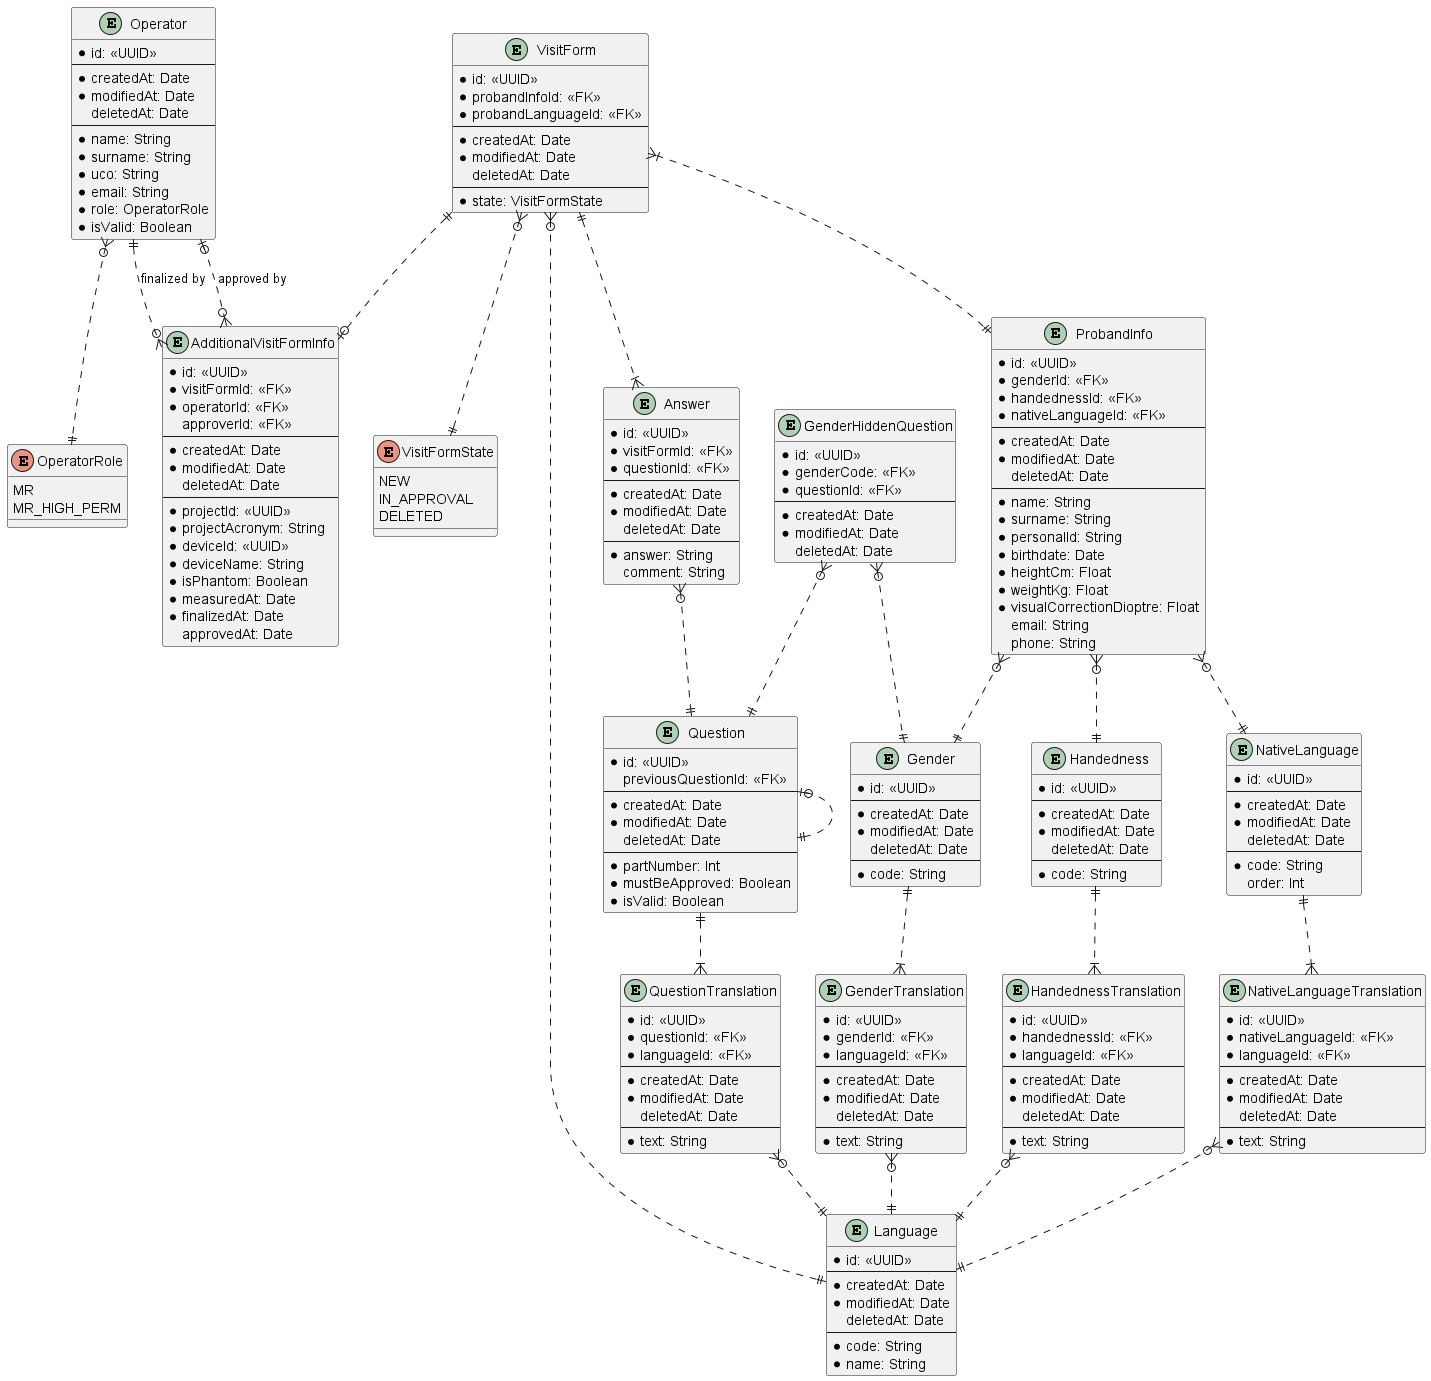

The diagram above was rendered by PlantUML. Its source (embedded in the PNG):
@startuml ProbandSafetyQuestionnaire

entity Operator {
  * id: <<UUID>>
  ---
  * createdAt: Date
  * modifiedAt: Date
  deletedAt: Date
  ---
  * name: String
  * surname: String
  * uco: String
  * email: String
  * role: OperatorRole
  * isValid: Boolean
}

enum OperatorRole {
  MR
  MR_HIGH_PERM
}

entity VisitForm {
  * id: <<UUID>>
  * probandInfoId: <<FK>>
  * probandLanguageId: <<FK>>
  ---
  * createdAt: Date
  * modifiedAt: Date
  deletedAt: Date
  ---
  * state: VisitFormState
}

enum VisitFormState {
  NEW
  IN_APPROVAL
  DELETED
}

entity AdditionalVisitFormInfo {
  * id: <<UUID>>
  * visitFormId: <<FK>>
  * operatorId: <<FK>>
  approverId: <<FK>>
  ---
  * createdAt: Date
  * modifiedAt: Date
  deletedAt: Date
  ---
  * projectId: <<UUID>>
  * projectAcronym: String
  * deviceId: <<UUID>>
  * deviceName: String
  * isPhantom: Boolean
  * measuredAt: Date
  * finalizedAt: Date
  approvedAt: Date
}

entity ProbandInfo {
  * id: <<UUID>>
  * genderId: <<FK>>
  * handednessId: <<FK>>
  * nativeLanguageId: <<FK>>
  ---
  * createdAt: Date
  * modifiedAt: Date
  deletedAt: Date
  ---
  * name: String
  * surname: String
  * personalId: String
  * birthdate: Date
  * heightCm: Float
  * weightKg: Float
  * visualCorrectionDioptre: Float
  email: String
  phone: String
}

entity Answer {
  * id: <<UUID>>
  * visitFormId: <<FK>>
  * questionId: <<FK>>
  ---
  * createdAt: Date
  * modifiedAt: Date
  deletedAt: Date
  ---
  * answer: String
  comment: String
}

entity Question {
  * id: <<UUID>>
  previousQuestionId: <<FK>>
  ---
  * createdAt: Date
  * modifiedAt: Date
  deletedAt: Date
  ---
  * partNumber: Int
  * mustBeApproved: Boolean
  * isValid: Boolean
}

entity QuestionTranslation {
  * id: <<UUID>>
  * questionId: <<FK>>
  * languageId: <<FK>>
  ---
  * createdAt: Date
  * modifiedAt: Date
  deletedAt: Date
  ---
  * text: String
}

entity GenderHiddenQuestion {
  * id: <<UUID>>
  * genderCode: <<FK>>
  * questionId: <<FK>>
  ---
  * createdAt: Date
  * modifiedAt: Date
  deletedAt: Date
}

entity Gender {
  * id: <<UUID>>
  ---
  * createdAt: Date
  * modifiedAt: Date
  deletedAt: Date
  ---
  * code: String
}

entity GenderTranslation {
  * id: <<UUID>>
  * genderId: <<FK>>
  * languageId: <<FK>>
  ---
  * createdAt: Date
  * modifiedAt: Date
  deletedAt: Date
  ---
  * text: String
}

entity Handedness {
  * id: <<UUID>>
  ---
  * createdAt: Date
  * modifiedAt: Date
  deletedAt: Date
  ---
  * code: String
}

entity HandednessTranslation {
  * id: <<UUID>>
  * handednessId: <<FK>>
  * languageId: <<FK>>
  ---
  * createdAt: Date
  * modifiedAt: Date
  deletedAt: Date
  ---
  * text: String
}

entity NativeLanguage {
  * id: <<UUID>>
  ---
  * createdAt: Date
  * modifiedAt: Date
  deletedAt: Date
  ---
  * code: String
  order: Int
}

entity NativeLanguageTranslation {
  * id: <<UUID>>
  * nativeLanguageId: <<FK>>
  * languageId: <<FK>>
  ---
  * createdAt: Date
  * modifiedAt: Date
  deletedAt: Date
  ---
  * text: String
}

entity Language {
  * id: <<UUID>>
  ---
  * createdAt: Date
  * modifiedAt: Date
  deletedAt: Date
  ---
  * code: String
  * name: String
}

Operator }o..|| OperatorRole
Operator ||..o{ AdditionalVisitFormInfo : finalized by
Operator |o..o{ AdditionalVisitFormInfo : approved by
VisitForm }o..|| VisitFormState
VisitForm ||..o| AdditionalVisitFormInfo
VisitForm }|..|| ProbandInfo
VisitForm ||..|{ Answer
VisitForm }o..|| Language
Answer }o..|| Question
Question |o..|| Question
Question ||..|{ QuestionTranslation
QuestionTranslation }o..|| Language
ProbandInfo }o..|| Gender
ProbandInfo }o..|| Handedness
ProbandInfo }o..|| NativeLanguage
GenderHiddenQuestion }o..|| Gender
GenderHiddenQuestion }o..|| Question
Gender ||..|{ GenderTranslation
GenderTranslation }o..|| Language
Handedness ||..|{ HandednessTranslation
HandednessTranslation }o..|| Language
NativeLanguage ||..|{ NativeLanguageTranslation
NativeLanguageTranslation }o..|| Language

@enduml